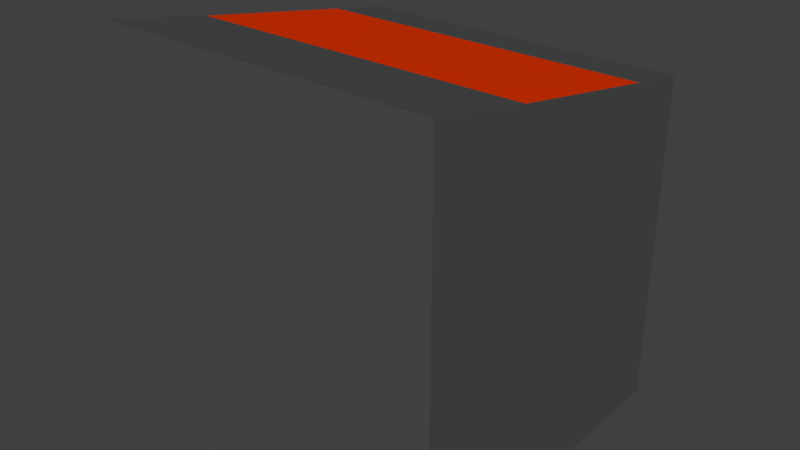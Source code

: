 # Source: CPUKeyboard.blend  (saved by Blender 2.63.0; exported with 4.5.12 LTS)
import bpy
from mathutils import Matrix  # noqa: F401  (used for matrix-valued properties, if any)

bpy.ops.wm.read_factory_settings(use_empty=True)
scene = bpy.context.scene
scene.name = 'Scene'

# ---- collections
col_collection_1 = bpy.data.collections.new('Collection 1'); scene.collection.children.link(col_collection_1)

# ---- materials (node trees are filled in below, after node groups)
mat_steel = bpy.data.materials.new('Steel')
mat_steel.alpha_threshold = 0.0
mat_steel.use_transparent_shadow = False
mat_steel.diffuse_color = (0.08104, 0.08353, 0.08243, 1.0)
mat_steel.roughness = 0.5
mat_steel.line_color = (0.0, 0.0, 0.0, 1.0)
mat_base_white = bpy.data.materials.new('Base/White')
mat_base_white.alpha_threshold = 0.0
mat_base_white.use_transparent_shadow = False
mat_base_white.diffuse_color = (0.8, 0.03817, 0.0, 1.0)
mat_base_white.roughness = 0.5
mat_base_white.line_color = (0.0, 0.0, 0.0, 1.0)

# ---- material node trees

# ---- world
world_world = bpy.data.worlds.new('World'); scene.world = world_world
world_world.color = (0.05088, 0.05088, 0.05088)
world_world.use_sun_shadow = False
world_world.sun_shadow_jitter_overblur = 0.0
world_world.cycles.sampling_method = 'MANUAL'
world_world.cycles.sample_map_resolution = 256

# ---- meshes
me_cpukeyboard = bpy.data.meshes.new('CPUKeyboard')
me_cpukeyboard.from_pydata([(-0.5, 0.3127, 1.015), (0.5, 0.3127, 1.015), (-0.5, -0.1882, 1.107), (0.5, -0.1882, 1.107), (-0.5, -0.5, 0.0), (-0.5, 0.5, 0.0), (0.5, 0.5, 0.0), (0.5, -0.5, 0.0), (-0.5, -0.5, 0.982), (-0.5, 0.5, 0.982), (0.5, 0.5, 0.982), (0.5, -0.5, 0.982), (-0.5, -0.5, 1.168), (0.5, -0.5, 1.168)], [], [(2, 3, 1, 0), (8, 9, 5, 4), (9, 10, 6, 5), (10, 11, 7, 6), (11, 8, 4, 7), (4, 5, 6, 7), (13, 12, 8, 11), (13, 3, 2, 12), (0, 1, 10, 9), (8, 12, 2, 0, 9), (10, 1, 3, 13, 11)])
me_cpukeyboard.polygons.foreach_set('material_index', [1, 0, 0, 0, 0, 0, 0, 0, 0, 0, 0])
_uv = me_cpukeyboard.uv_layers.new(name='UVMap')
_uv.uv.foreach_set('vector', [0.0, 0.0, 0.0, 0.0, 0.0, 0.0, 0.0, 0.0, 0.0, 0.0, 0.0, 0.0, 0.0, 0.0, 0.0, 0.0, 0.0, 0.0, 0.0, 0.0, 0.0, 0.0, 0.0, 0.0, 0.0, 0.0, 0.0, 0.0, 0.0, 0.0, 0.0, 0.0, 0.0, 0.0, 0.0, 0.0, 0.0, 0.0, 0.0, 0.0, 0.0, 0.0, 0.0, 0.0, 0.0, 0.0, 0.0, 0.0, 0.0, 0.0, 0.0, 0.0, 0.0, 0.0, 0.0, 0.0, 0.0, 0.0, 0.0, 0.0, 0.0, 0.0, 0.0, 0.0, 0.0, 0.0, 0.0, 0.0, 0.0, 0.0, 0.0, 0.0, 0.0, 0.0, 0.0, 0.0, 0.0, 0.0, 0.0, 0.0, 0.0, 0.0, 0.0, 0.0, 0.0, 0.0, 0.0, 0.0, 0.0, 0.0, 0.0, 0.0])
me_cpukeyboard.materials.append(mat_steel)
me_cpukeyboard.materials.append(mat_base_white)
me_cpukeyboard.use_remesh_preserve_volume = False
me_cpukeyboard.use_remesh_preserve_attributes = False
me_cpukeyboard.use_mirror_vertex_groups = False
me_cpukeyboard.update()

# ---- objects
ob_cpukeyboard = bpy.data.objects.new('CPUKeyboard', me_cpukeyboard)

# ---- transforms, parenting, visibility, modifiers, constraints
ob_cpukeyboard.location = (0.0, 0.0, -0.5)
ob_cpukeyboard.lineart.crease_threshold = 0.0

# ---- collection membership
col_collection_1.objects.link(ob_cpukeyboard)

# ---- scene / render settings (as saved in the file)
scene.frame_start = 1; scene.frame_end = 250; scene.frame_set(1)
scene.render.engine = 'BLENDER_EEVEE_NEXT'
scene.render.image_settings.color_mode = 'RGB'
scene.render.image_settings.compression = 90
scene.render.resolution_percentage = 50
scene.render.dither_intensity = 0.0
scene.render.bake_margin = 2
scene.render.bake_bias = 0.0
scene.cycles.use_denoising = False
scene.cycles.samples = 10
scene.cycles.sampling_pattern = 'TABULATED_SOBOL'
scene.cycles.light_sampling_threshold = 0.0
scene.cycles.use_adaptive_sampling = False
scene.cycles.use_light_tree = False
scene.cycles.blur_glossy = 0.0
scene.cycles.volume_bounces = 1
scene.cycles.pixel_filter_type = 'GAUSSIAN'
scene.cycles.sample_clamp_indirect = 0.0
scene.view_settings.view_transform = 'Standard'
bpy.context.view_layer.update()

# ---- added for rendering (the .blend has no active camera and no usable light): camera, sun
cam_auto = bpy.data.cameras.new('AutoCamera')
cam_auto.lens = 50.0
cam_auto.sensor_width = 36.0
cam_auto.clip_end = 1000.0
ob_auto_camera = bpy.data.objects.new('AutoCamera', cam_auto)
scene.collection.objects.link(ob_auto_camera)
ob_auto_camera.location = (1.69687, -2.03624, 1.44136)
ob_auto_camera.rotation_euler = (1.09748, -7.21219e-08, 0.694738)
scene.camera = ob_auto_camera
light_auto_sun = bpy.data.lights.new('AutoSun', 'SUN')
light_auto_sun.energy = 3.0
light_auto_sun.angle = 0.0523599
ob_auto_sun = bpy.data.objects.new('AutoSun', light_auto_sun)
scene.collection.objects.link(ob_auto_sun)
ob_auto_sun.rotation_euler = (0.872665, 0.174533, 0.523599)
bpy.context.view_layer.update()
